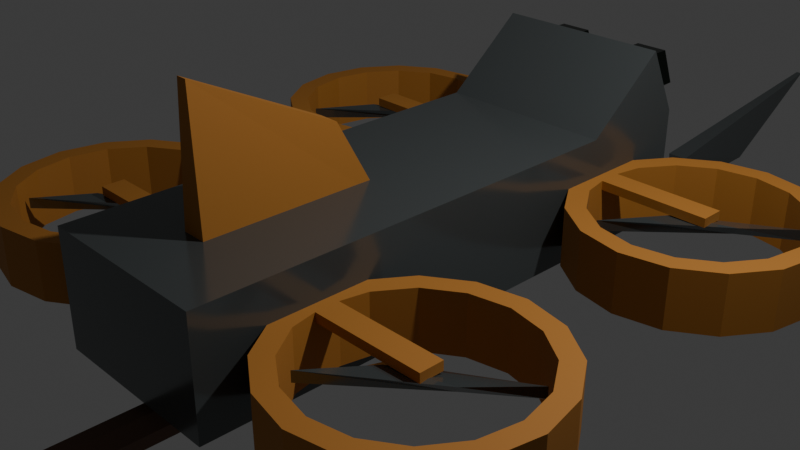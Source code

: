 # Source: quadcopter_drone.blend  (saved by Blender 5.2.44; exported with 4.5.12 LTS)
import bpy
from mathutils import Matrix  # noqa: F401  (used for matrix-valued properties, if any)

bpy.ops.wm.read_factory_settings(use_empty=True)
scene = bpy.context.scene
scene.name = 'Scene'

# ---- collections
col_collection = bpy.data.collections.new('Collection'); scene.collection.children.link(col_collection)

# ---- materials (node trees are filled in below, after node groups)
mat_body_gray = bpy.data.materials.new('body gray')
mat_body_gray.alpha_threshold = 0.0
mat_body_gray.use_backface_culling_lightprobe_volume = False
mat_body_gray.roughness = 0.5
mat_body_gray.line_color = (0.0, 0.0, 0.0, 1.0)
mat_orange = bpy.data.materials.new('orange')
mat_eye = bpy.data.materials.new('eye')
mat_gray2 = bpy.data.materials.new('gray2')
mat_gray2.alpha_threshold = 0.0
mat_gray2.use_backface_culling_lightprobe_volume = False
mat_gray2.roughness = 0.5
mat_gray2.line_color = (0.0, 0.0, 0.0, 1.0)
mat_brown = bpy.data.materials.new('brown')
mat_fan_blade = bpy.data.materials.new('fan blade')
mat_fan_blade.alpha_threshold = 0.0
mat_fan_blade.use_backface_culling_lightprobe_volume = False
mat_fan_blade.roughness = 0.5
mat_fan_blade.line_color = (0.0, 0.0, 0.0, 1.0)

# ---- material node trees
mat_body_gray.use_nodes = True; mat_body_gray.node_tree.nodes.clear()
_N = mat_body_gray.node_tree.nodes; _L = mat_body_gray.node_tree.links
n0 = _N.new('ShaderNodeOutputMaterial'); n0.name = 'Material Output'; n0.location = (200, 100)
n1 = _N.new('ShaderNodeBsdfPrincipled'); n1.name = 'Principled BSDF'; n1.location = (-200, 100)
n1.inputs[0].default_value = (0.1199, 0.1346, 0.136, 1.0)
n1.inputs[1].default_value = 0.5091
n1.inputs[2].default_value = 0.1773
n1.inputs[10].default_value = 0.005
_L.new(n1.outputs[0], n0.inputs[0])
n0.is_active_output = True
mat_orange.use_nodes = True; mat_orange.node_tree.nodes.clear()
_N = mat_orange.node_tree.nodes; _L = mat_orange.node_tree.links
n0 = _N.new('ShaderNodeBsdfPrincipled'); n0.name = 'Principled BSDF'; n0.location = (-200, 100)
n0.inputs[0].default_value = (0.4717, 0.1882, 0.02599, 1.0)
n0.inputs[1].default_value = 0.03636
n0.inputs[2].default_value = 0.7136
n0.inputs[10].default_value = 0.005
n1 = _N.new('ShaderNodeOutputMaterial'); n1.name = 'Material Output'; n1.location = (200, 100)
_L.new(n0.outputs[0], n1.inputs[0])
n1.is_active_output = True
mat_eye.use_nodes = True; mat_eye.node_tree.nodes.clear()
_N = mat_eye.node_tree.nodes; _L = mat_eye.node_tree.links
n0 = _N.new('ShaderNodeBsdfPrincipled'); n0.name = 'Principled BSDF'; n0.location = (-141, 101)
n0.inputs[0].default_value = (0.01517, 0.02087, 0.01473, 1.0)
n0.inputs[1].default_value = 0.8364
n0.inputs[2].default_value = 0.1636
n0.inputs[10].default_value = 0.005
n1 = _N.new('ShaderNodeOutputMaterial'); n1.name = 'Material Output'; n1.location = (259, 101)
_L.new(n0.outputs[0], n1.inputs[0])
n1.is_active_output = True
mat_gray2.use_nodes = True; mat_gray2.node_tree.nodes.clear()
_N = mat_gray2.node_tree.nodes; _L = mat_gray2.node_tree.links
n0 = _N.new('ShaderNodeOutputMaterial'); n0.name = 'Material Output'; n0.location = (200, 100)
n1 = _N.new('ShaderNodeBsdfPrincipled'); n1.name = 'Principled BSDF'; n1.location = (-200, 100)
n1.inputs[0].default_value = (0.188, 0.2115, 0.2138, 1.0)
n1.inputs[1].default_value = 0.4227
n1.inputs[2].default_value = 0.4818
n1.inputs[10].default_value = 0.005
_L.new(n1.outputs[0], n0.inputs[0])
n0.is_active_output = True
mat_brown.use_nodes = True; mat_brown.node_tree.nodes.clear()
_N = mat_brown.node_tree.nodes; _L = mat_brown.node_tree.links
n0 = _N.new('ShaderNodeBsdfPrincipled'); n0.name = 'Principled BSDF'; n0.location = (-200, 100)
n0.inputs[0].default_value = (0.1422, 0.07664, 0.0476, 1.0)
n0.inputs[2].default_value = 0.7318
n0.inputs[10].default_value = 0.005
n1 = _N.new('ShaderNodeOutputMaterial'); n1.name = 'Material Output'; n1.location = (200, 100)
_L.new(n0.outputs[0], n1.inputs[0])
n1.is_active_output = True
mat_fan_blade.use_nodes = True; mat_fan_blade.node_tree.nodes.clear()
_N = mat_fan_blade.node_tree.nodes; _L = mat_fan_blade.node_tree.links
n0 = _N.new('ShaderNodeOutputMaterial'); n0.name = 'Material Output'; n0.location = (200, 100)
n1 = _N.new('ShaderNodeBsdfPrincipled'); n1.name = 'Principled BSDF'; n1.location = (-200, 100)
n1.inputs[0].default_value = (0.188, 0.2115, 0.2138, 1.0)
n1.inputs[1].default_value = 0.7727
n1.inputs[2].default_value = 0.1545
n1.inputs[10].default_value = 0.005
_L.new(n1.outputs[0], n0.inputs[0])
n0.is_active_output = True

# ---- world
world_world = bpy.data.worlds.new('World'); scene.world = world_world
world_world.use_nodes = True; world_world.node_tree.nodes.clear()
_N = world_world.node_tree.nodes; _L = world_world.node_tree.links
n0 = _N.new('ShaderNodeOutputWorld'); n0.name = 'World Output'; n0.location = (200, 100)
n1 = _N.new('ShaderNodeBackground'); n1.name = 'Background'; n1.location = (-200, 100)
n1.inputs[0].default_value = (0.05088, 0.05088, 0.05088, 1.0)
_L.new(n1.outputs[0], n0.inputs[0])
n0.is_active_output = True
world_world.color = (0.05088, 0.05088, 0.05088)
world_world.sun_shadow_jitter_overblur = 0.0

# ---- cameras
cam_camera = bpy.data.cameras.new('Camera')
cam_camera.clip_end = 100.0
cam_camera.ortho_scale = 7.314

# ---- lights
light_light = bpy.data.lights.new('Light', 'POINT')
light_light.energy = 1000.0
light_light.shadow_soft_size = 0.1

# ---- meshes
me_cube = bpy.data.meshes.new('Cube')
me_cube.from_pydata([(1.0, 1.0, 1.0), (1.0, 1.0, -1.0), (1.0, -1.0, 1.0), (1.0, -1.0, -1.0), (-1.0, 1.0, 1.0), (-1.0, 1.0, -1.0), (-1.0, -1.0, 1.0), (-1.0, -1.0, -1.0), (-1.0, 0.5862, -1.0), (1.0, 0.5862, 1.0), (-1.0, 0.5862, 1.0), (1.0, 0.5862, -1.0), (-1.0, 0.8786, 2.189), (1.0, 0.8786, 2.189)], [], [(9, 10, 6, 2), (3, 2, 6, 7), (8, 10, 4, 5), (8, 11, 3, 7), (11, 9, 2, 3), (5, 4, 0, 1), (1, 0, 9, 11), (5, 1, 11, 8), (7, 6, 10, 8), (0, 4, 10, 9), (4, 0, 13, 12), (9, 10, 12, 13), (13, 0, 9), (12, 10, 4)])
_uv = me_cube.uv_layers.new(name='UVMap')
_uv.uv.foreach_set('vector', [0.625, 0.5517, 0.875, 0.5517, 0.875, 0.75, 0.625, 0.75, 0.375, 0.75, 0.625, 0.75, 0.625, 1.0, 0.375, 1.0, 0.375, 0.1983, 0.625, 0.1983, 0.625, 0.25, 0.375, 0.25, 0.125, 0.5517, 0.375, 0.5517, 0.375, 0.75, 0.125, 0.75, 0.375, 0.5517, 0.625, 0.5517, 0.625, 0.75, 0.375, 0.75, 0.375, 0.25, 0.625, 0.25, 0.625, 0.5, 0.375, 0.5, 0.375, 0.5, 0.625, 0.5, 0.625, 0.5517, 0.375, 0.5517, 0.125, 0.5, 0.375, 0.5, 0.375, 0.5517, 0.125, 0.5517, 0.375, 0.0, 0.625, 0.0, 0.625, 0.1983, 0.375, 0.1983, 0.625, 0.5, 0.875, 0.5, 0.875, 0.5517, 0.625, 0.5517, 0.625, 0.25, 0.625, 0.5, 0.625, 0.5, 0.625, 0.25, 0.625, 0.5517, 0.875, 0.5517, 0.625, 0.25, 0.625, 0.5, 0.0, 0.0, 0.0, 0.0, 0.0, 0.0, 0.0, 0.0, 0.0, 0.0, 0.0, 0.0])
me_cube.materials.append(mat_body_gray)
me_cube.use_mirror_vertex_groups = False
me_cube.update()
me_cylinder = bpy.data.meshes.new('Cylinder')
me_cylinder.from_pydata([(0.0, 0.8353, -1.0), (0.0, 0.8353, 1.0), (0.3196, 0.7717, -1.0), (0.3196, 0.7717, 1.0), (0.5906, 0.5906, -1.0), (0.5906, 0.5906, 1.0), (0.7717, 0.3196, -1.0), (0.7717, 0.3196, 1.0), (0.8353, 0.0, -1.0), (0.8353, 0.0, 1.0), (0.7717, -0.3196, -1.0), (0.7717, -0.3196, 1.0), (0.5906, -0.5906, -1.0), (0.5906, -0.5906, 1.0), (0.3196, -0.7717, -1.0), (0.3196, -0.7717, 1.0), (0.0, -0.8353, -1.0), (0.0, -0.8353, 1.0), (-0.3196, -0.7717, -1.0), (-0.3196, -0.7717, 1.0), (-0.5906, -0.5906, -1.0), (-0.5906, -0.5906, 1.0), (-0.7717, -0.3196, -1.0), (-0.7717, -0.3196, 1.0), (-0.7717, 0.3196, -1.0), (-0.7717, 0.3196, 1.0), (-0.5906, 0.5906, -1.0), (-0.5906, 0.5906, 1.0), (-0.3196, 0.7717, -1.0), (-0.3196, 0.7717, 1.0), (0.0, 1.0, -1.0), (0.3827, 0.9239, -1.0), (0.3827, 0.9239, 1.0), (0.0, 1.0, 1.0), (0.7071, 0.7071, -1.0), (0.7071, 0.7071, 1.0), (0.9239, 0.3827, -1.0), (0.9239, 0.3827, 1.0), (1.0, 0.0, -1.0), (1.0, 0.0, 1.0), (0.9239, -0.3827, -1.0), (0.9239, -0.3827, 1.0), (0.7071, -0.7071, -1.0), (0.7071, -0.7071, 1.0), (0.3827, -0.9239, -1.0), (0.3827, -0.9239, 1.0), (0.0, -1.0, -1.0), (0.0, -1.0, 1.0), (-0.3827, -0.9239, -1.0), (-0.3827, -0.9239, 1.0), (-0.7071, -0.7071, -1.0), (-0.7071, -0.7071, 1.0), (-0.9239, -0.3827, -1.0), (-0.9239, -0.3827, 1.0), (-1.0, 0.0, -1.0), (-1.0, 0.0, 1.0), (-0.9239, 0.3827, -1.0), (-0.9239, 0.3827, 1.0), (-0.7071, 0.7071, -1.0), (-0.7071, 0.7071, 1.0), (-0.3827, 0.9239, -1.0), (-0.3827, 0.9239, 1.0), (-0.9757, -0.1219, -1.0), (-0.9757, -0.1219, 1.0), (-0.815, -0.1019, -1.0), (-0.815, -0.1019, 1.0), (-0.9771, 0.1153, -1.0), (-0.9771, 0.1153, 1.0), (-0.8161, 0.09627, -1.0), (-0.8161, 0.09627, 1.0), (-0.3196, -0.7717, 0.6933), (-0.5906, -0.5906, 0.6933), (-0.7717, -0.3196, 0.6933), (-0.7717, 0.3196, 0.6933), (-0.5906, 0.5906, 0.6933), (-0.3196, 0.7717, 0.6933), (0.0, 0.8353, 0.6933), (0.0, -0.8353, 0.6933), (0.3196, -0.7717, 0.6933), (0.5906, -0.5906, 0.6933), (0.7717, -0.3196, 0.6933), (0.8353, 0.0, 0.6933), (0.7717, 0.3196, 0.6933), (0.5906, 0.5906, 0.6933), (0.3196, 0.7717, 0.6933), (-0.815, -0.1019, 0.6933), (-0.8161, 0.09627, 0.6933), (0.1265, -0.09657, 1.0), (0.1254, 0.1015, 1.0), (0.1265, -0.09657, 0.6933), (0.1254, 0.1015, 0.6933), (-0.3196, -0.7717, -0.666), (-0.5906, -0.5906, -0.666), (-0.7717, -0.3196, -0.666), (-0.7717, 0.3196, -0.666), (-0.5906, 0.5906, -0.666), (-0.3196, 0.7717, -0.666), (0.0, 0.8353, -0.666), (0.0, -0.8353, -0.666), (0.3196, -0.7717, -0.666), (0.5906, -0.5906, -0.666), (0.7717, -0.3196, -0.666), (0.8353, 0.0, -0.666), (0.7717, 0.3196, -0.666), (0.5906, 0.5906, -0.666), (0.3196, 0.7717, -0.666), (-0.815, -0.1019, -0.666), (-0.8161, 0.09627, -0.666)], [], [(30, 33, 32, 31), (31, 32, 35, 34), (34, 35, 37, 36), (36, 37, 39, 38), (38, 39, 41, 40), (40, 41, 43, 42), (42, 43, 45, 44), (44, 45, 47, 46), (46, 47, 49, 48), (48, 49, 51, 50), (50, 51, 53, 52), (62, 63, 55, 54), (66, 67, 57, 56), (56, 57, 59, 58), (58, 59, 61, 60), (60, 61, 33, 30), (2, 0, 30, 31), (1, 3, 32, 33), (4, 2, 31, 34), (3, 5, 35, 32), (6, 4, 34, 36), (5, 7, 37, 35), (8, 6, 36, 38), (7, 9, 39, 37), (10, 8, 38, 40), (9, 11, 41, 39), (12, 10, 40, 42), (11, 13, 43, 41), (14, 12, 42, 44), (13, 15, 45, 43), (16, 14, 44, 46), (15, 17, 47, 45), (18, 16, 46, 48), (17, 19, 49, 47), (20, 18, 48, 50), (19, 21, 51, 49), (22, 20, 50, 52), (21, 23, 53, 51), (64, 22, 52, 62), (55, 63, 65, 69, 67), (69, 25, 57, 67), (26, 24, 56, 58), (25, 27, 59, 57), (28, 26, 58, 60), (27, 29, 61, 59), (0, 28, 60, 30), (29, 1, 33, 61), (70, 71, 21, 19), (71, 72, 23, 21), (69, 86, 107, 68, 24, 56, 25), (73, 74, 27, 25), (74, 75, 29, 27), (75, 76, 1, 29), (77, 70, 19, 17), (78, 77, 17, 15), (79, 78, 15, 13), (80, 79, 13, 11), (81, 80, 11, 9), (82, 81, 9, 7), (83, 82, 7, 5), (84, 83, 5, 3), (76, 84, 3, 1), (72, 85, 65, 23), (23, 65, 63, 53), (52, 53, 63, 62), (86, 69, 88, 90), (54, 66, 68, 64, 62), (24, 68, 66, 56), (54, 55, 67, 66), (107, 86, 85, 106), (93, 106, 85, 72), (97, 105, 84, 76), (105, 104, 83, 84), (104, 103, 82, 83), (103, 102, 81, 82), (102, 101, 80, 81), (101, 100, 79, 80), (100, 99, 78, 79), (99, 98, 77, 78), (98, 91, 70, 77), (96, 97, 76, 75), (95, 96, 75, 74), (94, 95, 74, 73), (92, 93, 72, 71), (91, 92, 71, 70), (90, 88, 87, 89), (69, 65, 87, 88), (85, 86, 90, 89), (65, 85, 89, 87), (18, 20, 92, 91), (20, 22, 93, 92), (24, 26, 95, 94), (26, 28, 96, 95), (28, 0, 97, 96), (16, 18, 91, 98), (14, 16, 98, 99), (12, 14, 99, 100), (10, 12, 100, 101), (8, 10, 101, 102), (6, 8, 102, 103), (4, 6, 103, 104), (2, 4, 104, 105), (0, 2, 105, 97), (22, 64, 106, 93), (64, 68, 107, 106)])
_uv = me_cylinder.uv_layers.new(name='UVMap')
_uv.uv.foreach_set('vector', [1.0, 0.5, 1.0, 1.0, 0.9375, 1.0, 0.9375, 0.5, 0.9375, 0.5, 0.9375, 1.0, 0.875, 1.0, 0.875, 0.5, 0.875, 0.5, 0.875, 1.0, 0.8125, 1.0, 0.8125, 0.5, 0.8125, 0.5, 0.8125, 1.0, 0.75, 1.0, 0.75, 0.5, 0.75, 0.5, 0.75, 1.0, 0.6875, 1.0, 0.6875, 0.5, 0.6875, 0.5, 0.6875, 1.0, 0.625, 1.0, 0.625, 0.5, 0.625, 0.5, 0.625, 1.0, 0.5625, 1.0, 0.5625, 0.5, 0.5625, 0.5, 0.5625, 1.0, 0.5, 1.0, 0.5, 0.5, 0.5, 0.5, 0.5, 1.0, 0.4375, 1.0, 0.4375, 0.5, 0.4375, 0.5, 0.4375, 1.0, 0.375, 1.0, 0.375, 0.5, 0.375, 0.5, 0.375, 1.0, 0.3125, 1.0, 0.3125, 0.5, 0.2699, 0.5, 0.2699, 1.0, 0.25, 1.0, 0.25, 0.5, 0.2312, 0.5, 0.2312, 1.0, 0.1875, 1.0, 0.1875, 0.5, 0.1875, 0.5, 0.1875, 1.0, 0.125, 1.0, 0.125, 0.5, 0.125, 0.5, 0.125, 1.0, 0.0625, 1.0, 0.0625, 0.5, 0.0625, 0.5, 0.0625, 1.0, 0.0, 1.0, 0.0, 0.5, 0.8267, 0.4352, 0.75, 0.4505, 0.75, 0.49, 0.8418, 0.4717, 0.25, 0.4505, 0.3267, 0.4352, 0.3418, 0.4717, 0.25, 0.49, 0.8918, 0.3918, 0.8267, 0.4352, 0.8418, 0.4717, 0.9197, 0.4197, 0.3267, 0.4352, 0.3918, 0.3918, 0.4197, 0.4197, 0.3418, 0.4717, 0.9352, 0.3267, 0.8918, 0.3918, 0.9197, 0.4197, 0.9717, 0.3418, 0.3918, 0.3918, 0.4352, 0.3267, 0.4717, 0.3418, 0.4197, 0.4197, 0.9505, 0.25, 0.9352, 0.3267, 0.9717, 0.3418, 0.99, 0.25, 0.4352, 0.3267, 0.4505, 0.25, 0.49, 0.25, 0.4717, 0.3418, 0.9352, 0.1733, 0.9505, 0.25, 0.99, 0.25, 0.9717, 0.1582, 0.4505, 0.25, 0.4352, 0.1733, 0.4717, 0.1582, 0.49, 0.25, 0.8918, 0.1082, 0.9352, 0.1733, 0.9717, 0.1582, 0.9197, 0.08029, 0.4352, 0.1733, 0.3918, 0.1082, 0.4197, 0.08029, 0.4717, 0.1582, 0.8267, 0.06479, 0.8918, 0.1082, 0.9197, 0.08029, 0.8418, 0.02827, 0.3918, 0.1082, 0.3267, 0.06479, 0.3418, 0.02827, 0.4197, 0.08029, 0.75, 0.04953, 0.8267, 0.06479, 0.8418, 0.02827, 0.75, 0.01, 0.3267, 0.06479, 0.25, 0.04953, 0.25, 0.01, 0.3418, 0.02827, 0.6733, 0.06479, 0.75, 0.04953, 0.75, 0.01, 0.6582, 0.02827, 0.25, 0.04953, 0.1733, 0.06479, 0.1582, 0.02827, 0.25, 0.01, 0.6082, 0.1082, 0.6733, 0.06479, 0.6582, 0.02827, 0.5803, 0.08029, 0.1733, 0.06479, 0.1082, 0.1082, 0.08029, 0.08029, 0.1582, 0.02827, 0.5648, 0.1733, 0.6082, 0.1082, 0.5803, 0.08029, 0.5283, 0.1582, 0.1082, 0.1082, 0.06479, 0.1733, 0.02827, 0.1582, 0.08029, 0.08029, 0.5544, 0.2256, 0.5648, 0.1733, 0.5283, 0.1582, 0.5158, 0.2207, 0.25, 1.0, 0.2699, 1.0, 0.0544, 0.2256, 0.05413, 0.2731, 0.0155, 0.2777, 0.05413, 0.2731, 0.06479, 0.3267, 0.02827, 0.3418, 0.0155, 0.2777, 0.6082, 0.3918, 0.5648, 0.3267, 0.5283, 0.3418, 0.5803, 0.4197, 0.06479, 0.3267, 0.1082, 0.3918, 0.08029, 0.4197, 0.02827, 0.3418, 0.6733, 0.4352, 0.6082, 0.3918, 0.5803, 0.4197, 0.6582, 0.4717, 0.1082, 0.3918, 0.1733, 0.4352, 0.1582, 0.4717, 0.08029, 0.4197, 0.75, 0.4505, 0.6733, 0.4352, 0.6582, 0.4717, 0.75, 0.49, 0.1733, 0.4352, 0.25, 0.4505, 0.25, 0.49, 0.1582, 0.4717, 0.2499, 0.06479, 0.1849, 0.1082, 0.1082, 0.1082, 0.1733, 0.06479, 0.1849, 0.1082, 0.1415, 0.1733, 0.06479, 0.1733, 0.1082, 0.1082, 0.0, 0.0, 0.0, 0.0, 0.0, 0.0, 0.0, 0.0, 0.0, 0.0, 0.0, 0.0, 0.0, 0.0, 0.1415, 0.3267, 0.1849, 0.3918, 0.1082, 0.3918, 0.06479, 0.3267, 0.1849, 0.3918, 0.2499, 0.4352, 0.1733, 0.4352, 0.1082, 0.3918, 0.2499, 0.4352, 0.3267, 0.4505, 0.25, 0.4505, 0.1733, 0.4352, 0.3267, 0.04953, 0.2499, 0.06479, 0.1733, 0.06479, 0.25, 0.04953, 0.4034, 0.06479, 0.3267, 0.04953, 0.25, 0.04953, 0.3267, 0.06479, 0.4684, 0.1082, 0.4034, 0.06479, 0.3267, 0.06479, 0.3918, 0.1082, 0.5119, 0.1733, 0.4684, 0.1082, 0.3918, 0.1082, 0.4352, 0.1733, 0.5271, 0.25, 0.5119, 0.1733, 0.4352, 0.1733, 0.4505, 0.25, 0.5119, 0.3267, 0.5271, 0.25, 0.4505, 0.25, 0.4352, 0.3267, 0.4684, 0.3918, 0.5119, 0.3267, 0.4352, 0.3267, 0.3918, 0.3918, 0.4034, 0.4352, 0.4684, 0.3918, 0.3918, 0.3918, 0.3267, 0.4352, 0.3267, 0.4505, 0.4034, 0.4352, 0.3267, 0.4352, 0.25, 0.4505, 0.1415, 0.1733, 0.1311, 0.2256, 0.0544, 0.2256, 0.06479, 0.1733, 0.06479, 0.1733, 0.0544, 0.2256, 0.01582, 0.2207, 0.02827, 0.1582, 0.3125, 0.5, 0.3125, 1.0, 0.2699, 1.0, 0.2699, 0.5, 0.0, 0.0, 0.0, 0.0, 0.0, 0.0, 0.0, 0.0, 0.25, 0.5, 0.2312, 0.5, 0.5541, 0.2731, 0.5544, 0.2256, 0.5158, 0.2207, 0.5648, 0.3267, 0.5541, 0.2731, 0.5155, 0.2777, 0.5283, 0.3418, 0.25, 0.5, 0.25, 1.0, 0.2312, 1.0, 0.2312, 0.5, 0.0, 0.0, 0.0, 0.0, 0.1311, 0.2256, 0.4709, 0.2256, 0.4813, 0.1733, 0.4709, 0.2256, 0.1311, 0.2256, 0.1415, 0.1733, 0.6665, 0.4505, 0.7432, 0.4352, 0.4034, 0.4352, 0.3267, 0.4505, 0.7432, 0.4352, 0.8083, 0.3918, 0.4684, 0.3918, 0.4034, 0.4352, 0.8083, 0.3918, 0.8517, 0.3267, 0.5119, 0.3267, 0.4684, 0.3918, 0.8517, 0.3267, 0.867, 0.25, 0.5271, 0.25, 0.5119, 0.3267, 0.867, 0.25, 0.8517, 0.1733, 0.5119, 0.1733, 0.5271, 0.25, 0.8517, 0.1733, 0.8083, 0.1082, 0.4684, 0.1082, 0.5119, 0.1733, 0.8083, 0.1082, 0.7432, 0.06479, 0.4034, 0.06479, 0.4684, 0.1082, 0.7432, 0.06479, 0.6665, 0.04953, 0.3267, 0.04953, 0.4034, 0.06479, 0.6665, 0.04953, 0.5898, 0.06479, 0.2499, 0.06479, 0.3267, 0.04953, 0.5898, 0.4352, 0.6665, 0.4505, 0.3267, 0.4505, 0.2499, 0.4352, 0.5248, 0.3918, 0.5898, 0.4352, 0.2499, 0.4352, 0.1849, 0.3918, 0.4813, 0.3267, 0.5248, 0.3918, 0.1849, 0.3918, 0.1415, 0.3267, 0.5248, 0.1082, 0.4813, 0.1733, 0.1415, 0.1733, 0.1849, 0.1082, 0.5898, 0.06479, 0.5248, 0.1082, 0.1849, 0.1082, 0.2499, 0.06479, 0.0, 0.0, 0.0, 0.0, 0.0544, 0.2256, 0.1311, 0.2256, 0.05413, 0.2731, 0.0544, 0.2256, 0.0544, 0.2256, 0.05413, 0.2731, 0.1311, 0.2256, 0.0, 0.0, 0.0, 0.0, 0.1311, 0.2256, 0.0544, 0.2256, 0.1311, 0.2256, 0.1311, 0.2256, 0.0544, 0.2256, 0.6733, 0.06479, 0.6082, 0.1082, 0.5248, 0.1082, 0.5898, 0.06479, 0.6082, 0.1082, 0.5648, 0.1733, 0.4813, 0.1733, 0.5248, 0.1082, 0.5648, 0.3267, 0.6082, 0.3918, 0.5248, 0.3918, 0.4813, 0.3267, 0.6082, 0.3918, 0.6733, 0.4352, 0.5898, 0.4352, 0.5248, 0.3918, 0.6733, 0.4352, 0.75, 0.4505, 0.6665, 0.4505, 0.5898, 0.4352, 0.75, 0.04953, 0.6733, 0.06479, 0.5898, 0.06479, 0.6665, 0.04953, 0.8267, 0.06479, 0.75, 0.04953, 0.6665, 0.04953, 0.7432, 0.06479, 0.8918, 0.1082, 0.8267, 0.06479, 0.7432, 0.06479, 0.8083, 0.1082, 0.9352, 0.1733, 0.8918, 0.1082, 0.8083, 0.1082, 0.8517, 0.1733, 0.9505, 0.25, 0.9352, 0.1733, 0.8517, 0.1733, 0.867, 0.25, 0.9352, 0.3267, 0.9505, 0.25, 0.867, 0.25, 0.8517, 0.3267, 0.8918, 0.3918, 0.9352, 0.3267, 0.8517, 0.3267, 0.8083, 0.3918, 0.8267, 0.4352, 0.8918, 0.3918, 0.8083, 0.3918, 0.7432, 0.4352, 0.75, 0.4505, 0.8267, 0.4352, 0.7432, 0.4352, 0.6665, 0.4505, 0.5648, 0.1733, 0.5544, 0.2256, 0.4709, 0.2256, 0.4813, 0.1733, 0.5544, 0.2256, 0.0, 0.0, 0.0, 0.0, 0.4709, 0.2256])
me_cylinder.materials.append(mat_orange)
me_cylinder.update()
me_cylinder_001 = bpy.data.meshes.new('Cylinder.001')
me_cylinder_001.from_pydata([(0.0, 1.0, -1.0), (0.0, 1.0, 1.0), (0.9511, 0.309, -1.0), (0.9511, 0.309, 1.0), (0.5878, -0.809, -1.0), (0.5878, -0.809, 1.0), (-0.5878, -0.809, -1.0), (-0.5878, -0.809, 1.0), (-0.9511, 0.309, -1.0), (-0.9511, 0.309, 1.0)], [], [(0, 1, 3, 2), (2, 3, 5, 4), (4, 5, 7, 6), (3, 1, 9, 7, 5), (6, 7, 9, 8), (8, 9, 1, 0), (0, 2, 4, 6, 8)])
_uv = me_cylinder_001.uv_layers.new(name='UVMap')
_uv.uv.foreach_set('vector', [1.0, 0.5, 1.0, 1.0, 0.8, 1.0, 0.8, 0.5, 0.8, 0.5, 0.8, 1.0, 0.6, 1.0, 0.6, 0.5, 0.6, 0.5, 0.6, 1.0, 0.4, 1.0, 0.4, 0.5, 0.4783, 0.3242, 0.25, 0.49, 0.02175, 0.3242, 0.1089, 0.05584, 0.3911, 0.05584, 0.4, 0.5, 0.4, 1.0, 0.2, 1.0, 0.2, 0.5, 0.2, 0.5, 0.2, 1.0, 2.98e-08, 1.0, 2.98e-08, 0.5, 0.75, 0.49, 0.9783, 0.3242, 0.8911, 0.05584, 0.6089, 0.05584, 0.5217, 0.3242])
me_cylinder_001.materials.append(mat_eye)
me_cylinder_001.update()
me_cube_002 = bpy.data.meshes.new('Cube.002')
me_cube_002.from_pydata([(-1.0, -1.0, -1.0), (-0.3856, -0.9863, 0.6376), (-1.0, 1.0, -1.0), (-0.6868, 0.5214, -0.1076), (0.929, -1.0, -1.0), (0.3856, -0.9863, 0.6376), (1.0, 1.0, -1.0), (0.7578, 0.5214, -0.1076)], [], [(0, 1, 3, 2), (2, 3, 7, 6), (6, 7, 5, 4), (4, 5, 1, 0), (2, 6, 4, 0), (7, 3, 1, 5)])
_uv = me_cube_002.uv_layers.new(name='UVMap')
_uv.uv.foreach_set('vector', [0.375, 0.0, 0.625, 0.0, 0.625, 0.25, 0.375, 0.25, 0.375, 0.25, 0.625, 0.25, 0.625, 0.5, 0.375, 0.5, 0.375, 0.5, 0.625, 0.5, 0.625, 0.75, 0.375, 0.75, 0.375, 0.75, 0.625, 0.75, 0.625, 1.0, 0.375, 1.0, 0.125, 0.5, 0.375, 0.5, 0.375, 0.75, 0.125, 0.75, 0.625, 0.5, 0.875, 0.5, 0.875, 0.75, 0.625, 0.75])
me_cube_002.materials.append(mat_orange)
me_cube_002.update()
me_cylinder_002 = bpy.data.meshes.new('Cylinder.002')
me_cylinder_002.from_pydata([(0.0, 1.0, -1.0), (0.0, 1.0, 1.0), (0.9511, 0.309, -1.0), (0.9511, 0.309, 1.0), (0.5878, -0.809, -1.0), (0.5878, -0.809, 1.0), (-0.5878, -0.809, -1.0), (-0.5878, -0.809, 1.0), (-0.9511, 0.309, -1.0), (-0.9511, 0.309, 1.0)], [], [(0, 1, 3, 2), (2, 3, 5, 4), (4, 5, 7, 6), (3, 1, 9, 7, 5), (6, 7, 9, 8), (8, 9, 1, 0), (0, 2, 4, 6, 8)])
_uv = me_cylinder_002.uv_layers.new(name='UVMap')
_uv.uv.foreach_set('vector', [1.0, 0.5, 1.0, 1.0, 0.8, 1.0, 0.8, 0.5, 0.8, 0.5, 0.8, 1.0, 0.6, 1.0, 0.6, 0.5, 0.6, 0.5, 0.6, 1.0, 0.4, 1.0, 0.4, 0.5, 0.4783, 0.3242, 0.25, 0.49, 0.02175, 0.3242, 0.1089, 0.05584, 0.3911, 0.05584, 0.4, 0.5, 0.4, 1.0, 0.2, 1.0, 0.2, 0.5, 0.2, 0.5, 0.2, 1.0, 2.98e-08, 1.0, 2.98e-08, 0.5, 0.75, 0.49, 0.9783, 0.3242, 0.8911, 0.05584, 0.6089, 0.05584, 0.5217, 0.3242])
me_cylinder_002.materials.append(mat_gray2)
me_cylinder_002.update()
me_cylinder_005 = bpy.data.meshes.new('Cylinder.005')
me_cylinder_005.from_pydata([(0.0, 1.0, -1.0), (0.0, 1.0, 1.0), (0.7818, 0.6235, -1.0), (0.7818, 0.6235, 1.0), (0.9749, -0.2225, -1.0), (0.9749, -0.2225, 1.0), (0.4339, -0.901, -1.0), (0.4339, -0.901, 1.0), (-0.4339, -0.901, -1.0), (-0.4339, -0.901, 1.0), (-0.9749, -0.2225, -1.0), (-0.9749, -0.2225, 1.0), (-0.7818, 0.6235, -1.0), (-0.7818, 0.6235, 1.0)], [], [(0, 1, 3, 2), (2, 3, 5, 4), (4, 5, 7, 6), (6, 7, 9, 8), (8, 9, 11, 10), (3, 1, 13, 11, 9, 7, 5), (10, 11, 13, 12), (12, 13, 1, 0), (0, 2, 4, 6, 8, 10, 12)])
_uv = me_cylinder_005.uv_layers.new(name='UVMap')
_uv.uv.foreach_set('vector', [1.0, 0.5, 1.0, 1.0, 0.8571, 1.0, 0.8571, 0.5, 0.8571, 0.5, 0.8571, 1.0, 0.7143, 1.0, 0.7143, 0.5, 0.7143, 0.5, 0.7143, 1.0, 0.5714, 1.0, 0.5714, 0.5, 0.5714, 0.5, 0.5714, 1.0, 0.4286, 1.0, 0.4286, 0.5, 0.4286, 0.5, 0.4286, 1.0, 0.2857, 1.0, 0.2857, 0.5, 0.4376, 0.3996, 0.25, 0.49, 0.06236, 0.3996, 0.01602, 0.1966, 0.1459, 0.03377, 0.3541, 0.03377, 0.484, 0.1966, 0.2857, 0.5, 0.2857, 1.0, 0.1429, 1.0, 0.1429, 0.5, 0.1429, 0.5, 0.1429, 1.0, 2.98e-08, 1.0, 2.98e-08, 0.5, 0.75, 0.49, 0.9376, 0.3996, 0.984, 0.1966, 0.8541, 0.03377, 0.6459, 0.03377, 0.516, 0.1966, 0.5624, 0.3996])
me_cylinder_005.materials.append(mat_brown)
me_cylinder_005.update()
me_cube_003 = bpy.data.meshes.new('Cube.003')
me_cube_003.from_pydata([(-0.8441, -1.0, -0.1806), (-0.3856, -1.022, 0.3252), (-0.2348, 2.048, -0.6286), (-0.4445, 0.5391, 0.2638), (0.7731, -1.0, -0.1806), (0.3856, -1.022, 0.3252), (0.2348, 2.048, -0.6286), (0.5155, 0.5391, 0.2638)], [], [(0, 1, 3, 2), (2, 3, 7, 6), (6, 7, 5, 4), (4, 5, 1, 0), (2, 6, 4, 0), (7, 3, 1, 5)])
_uv = me_cube_003.uv_layers.new(name='UVMap')
_uv.uv.foreach_set('vector', [0.375, 0.0, 0.625, 0.0, 0.625, 0.25, 0.375, 0.25, 0.375, 0.25, 0.625, 0.25, 0.625, 0.5, 0.375, 0.5, 0.375, 0.5, 0.625, 0.5, 0.625, 0.75, 0.375, 0.75, 0.375, 0.75, 0.625, 0.75, 0.625, 1.0, 0.375, 1.0, 0.125, 0.5, 0.375, 0.5, 0.375, 0.75, 0.125, 0.75, 0.625, 0.5, 0.875, 0.5, 0.875, 0.75, 0.625, 0.75])
me_cube_003.materials.append(mat_body_gray)
me_cube_003.update()
me_cube_001 = bpy.data.meshes.new('Cube.001')
me_cube_001.from_pydata([(-1.209, -0.3409, 0.6168), (-0.1284, -0.289, 2.107), (-1.0, 1.0, -1.0), (-1.0, 1.0, 1.0), (1.0, -1.0, -1.0), (1.0, -1.0, 1.0), (0.5869, 0.321, 0.8282), (1.187, 0.3588, 2.656)], [], [(0, 1, 3, 2), (2, 3, 7, 6), (6, 7, 5, 4), (4, 5, 1, 0), (2, 6, 4, 0), (7, 3, 1, 5)])
_uv = me_cube_001.uv_layers.new(name='UVMap')
_uv.uv.foreach_set('vector', [0.375, 0.0, 0.625, 0.0, 0.625, 0.25, 0.375, 0.25, 0.375, 0.25, 0.625, 0.25, 0.625, 0.5, 0.375, 0.5, 0.375, 0.5, 0.625, 0.5, 0.625, 0.75, 0.375, 0.75, 0.375, 0.75, 0.625, 0.75, 0.625, 1.0, 0.375, 1.0, 0.125, 0.5, 0.375, 0.5, 0.375, 0.75, 0.125, 0.75, 0.625, 0.5, 0.875, 0.5, 0.875, 0.75, 0.625, 0.75])
me_cube_001.materials.append(mat_fan_blade)
me_cube_001.update()

# ---- objects
ob_body = bpy.data.objects.new('body', me_cube)
ob_light = bpy.data.objects.new('Light', light_light)
ob_camera = bpy.data.objects.new('Camera', cam_camera)
ob_prop_guard_fr = bpy.data.objects.new('prop guard fr', me_cylinder)
ob_prop_guard_br = bpy.data.objects.new('prop guard br', me_cylinder)
ob_prop_guard_fl = bpy.data.objects.new('prop guard fl', me_cylinder)
ob_prop_guard_bl = bpy.data.objects.new('prop guard bl', me_cylinder)
ob_eye_right = bpy.data.objects.new('eye right', me_cylinder_001)
ob_eye_left = bpy.data.objects.new('eye left', me_cylinder_001)
ob_tail_fin = bpy.data.objects.new('tail fin', me_cube_002)
ob_spear_holder_back = bpy.data.objects.new('spear holder back', me_cylinder_002)
ob_spear_holder_front = bpy.data.objects.new('spear holder front', me_cylinder_002)
ob_spear_shaft = bpy.data.objects.new('spear shaft', me_cylinder_005)
ob_spear_blade = bpy.data.objects.new('spear blade', me_cube_003)
ob_fan_blade = bpy.data.objects.new('fan blade', me_cube_001)
ob_fan_blade_001 = bpy.data.objects.new('fan blade.001', me_cube_001)
ob_fan_blade_002 = bpy.data.objects.new('fan blade.002', me_cube_001)
ob_fan_blade_003 = bpy.data.objects.new('fan blade.003', me_cube_001)

# ---- transforms, parenting, visibility, modifiers, constraints
ob_body.location = (0.0, 0.0, 0.0)
ob_body.scale = (1.0, 3.151, 0.6354)
ob_body.lock_rotations_4d = False
ob_body.empty_display_type = 'ARROWS'
ob_body.lineart.crease_threshold = 0.0
ob_light.location = (4.076, 1.005, 5.904)
ob_light.rotation_euler = (0.6503, 0.05522, 1.866)
ob_light.lock_rotations_4d = False
ob_light.empty_display_type = 'ARROWS'
ob_light.color = (0.0, 0.0, 0.0, 0.0)
ob_light.lineart.crease_threshold = 0.0
ob_camera.location = (7.359, -6.926, 4.958)
ob_camera.rotation_euler = (1.109, 0.0, 0.8149)
ob_camera.lock_rotations_4d = False
ob_camera.empty_display_type = 'ARROWS'
ob_camera.color = (0.0, 0.0, 0.0, 0.0)
ob_camera.display_type = 'WIRE'
ob_camera.lineart.crease_threshold = 0.0
ob_prop_guard_fr.location = (2.182, 1.997, -0.1178)
ob_prop_guard_fr.scale = (1.314, 1.314, 0.3258)
ob_prop_guard_br.location = (2.182, -1.869, -0.1178)
ob_prop_guard_br.scale = (1.314, 1.314, 0.3258)
ob_prop_guard_fl.location = (-2.181, 1.997, -0.1178)
ob_prop_guard_fl.rotation_euler = (0.0, -0.0, 3.142)
ob_prop_guard_fl.scale = (1.314, 1.314, 0.3258)
ob_prop_guard_bl.location = (-2.181, -1.869, -0.1178)
ob_prop_guard_bl.rotation_euler = (0.0, -0.0, 3.142)
ob_prop_guard_bl.scale = (1.314, 1.314, 0.3258)
ob_eye_right.location = (0.5562, 3.039, 0.9621)
ob_eye_right.rotation_euler = (-1.571, -0.0, 0.0)
ob_eye_right.scale = (0.3092, 0.3092, 0.3091)
ob_eye_left.location = (-0.5114, 3.039, 0.9621)
ob_eye_left.rotation_euler = (-1.571, -0.0, 0.0)
ob_eye_left.scale = (0.3092, 0.3092, 0.3091)
ob_tail_fin.location = (0.0, -1.406, 1.426)
ob_tail_fin.scale = (0.1531, 1.0, 1.0)
ob_spear_holder_back.location = (0.0, -1.628, -0.9307)
ob_spear_holder_back.rotation_euler = (-1.571, -0.0, 0.0)
ob_spear_holder_back.scale = (0.4282, 0.4282, 0.5433)
ob_spear_holder_front.location = (0.0, 1.635, -0.9307)
ob_spear_holder_front.rotation_euler = (-1.571, -0.0, 0.0)
ob_spear_holder_front.scale = (0.4282, 0.4282, 0.5433)
ob_spear_shaft.location = (0.0, 0.359, -1.002)
ob_spear_shaft.rotation_euler = (-1.571, -0.0, 0.0)
ob_spear_shaft.scale = (0.1915, 0.1915, 4.898)
ob_spear_blade.location = (7.723e-17, 6.043, -0.9536)
ob_spear_blade.rotation_euler = (-0.0, 3.142, -0.0)
ob_spear_blade.scale = (0.1531, 1.0, 1.0)
ob_fan_blade.location = (2.203, 2.029, -0.02782)
ob_fan_blade.rotation_euler = (0.0, -0.0, -1.015)
ob_fan_blade.scale = (0.1503, 1.0, 0.05915)
ob_fan_blade_001.location = (2.203, -1.871, -0.02782)
ob_fan_blade_001.rotation_euler = (0.0, -0.0, -1.015)
ob_fan_blade_001.scale = (0.1503, 1.0, 0.05915)
ob_fan_blade_002.location = (-2.199, -1.871, -0.02782)
ob_fan_blade_002.rotation_euler = (0.0, -0.0, -1.015)
ob_fan_blade_002.scale = (0.1503, 1.0, 0.05915)
ob_fan_blade_003.location = (-2.199, 2.006, -0.02782)
ob_fan_blade_003.rotation_euler = (0.0, -0.0, -1.015)
ob_fan_blade_003.scale = (0.1503, 1.0, 0.05915)

# ---- collection membership
col_collection.objects.link(ob_body)
col_collection.objects.link(ob_light)
col_collection.objects.link(ob_camera)
col_collection.objects.link(ob_prop_guard_fr)
col_collection.objects.link(ob_prop_guard_br)
col_collection.objects.link(ob_prop_guard_fl)
col_collection.objects.link(ob_prop_guard_bl)
col_collection.objects.link(ob_eye_right)
col_collection.objects.link(ob_eye_left)
col_collection.objects.link(ob_tail_fin)
col_collection.objects.link(ob_spear_holder_back)
col_collection.objects.link(ob_spear_holder_front)
col_collection.objects.link(ob_spear_shaft)
col_collection.objects.link(ob_spear_blade)
col_collection.objects.link(ob_fan_blade)
col_collection.objects.link(ob_fan_blade_001)
col_collection.objects.link(ob_fan_blade_002)
col_collection.objects.link(ob_fan_blade_003)

# ---- scene / render settings (as saved in the file)
scene.camera = ob_camera
scene.frame_start = 1; scene.frame_end = 250; scene.frame_set(1)
scene.render.engine = 'BLENDER_EEVEE_NEXT'
scene.render.bake_bias = 0.0
scene.render.bake_samples = 0
scene.render.compositor_device = 'GPU'
scene.eevee.use_volume_custom_range = False
scene.eevee.fast_gi_thickness_near = 0.1
scene.eevee.fast_gi_thickness_far = 0.0
scene.eevee.ray_tracing_options.screen_trace_thickness = 0.1
bpy.context.view_layer.update()
